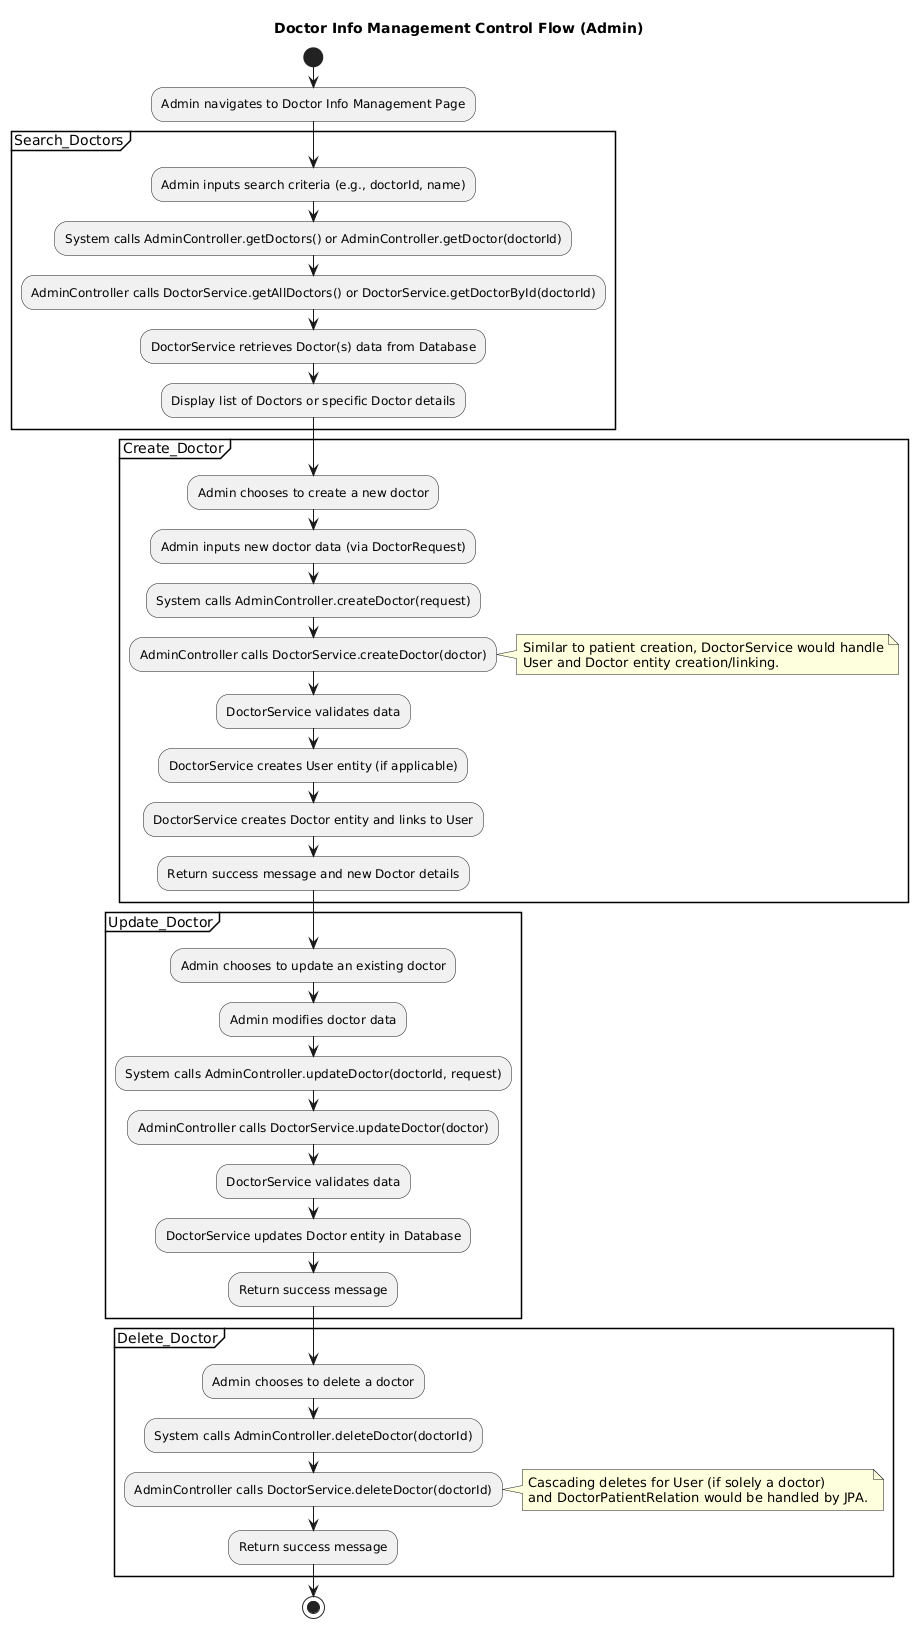

The diagram above was rendered by PlantUML. Its source (embedded in the PNG):
@startuml
title Doctor Info Management Control Flow (Admin)

start
:Admin navigates to Doctor Info Management Page;

partition Search_Doctors {
  :Admin inputs search criteria (e.g., doctorId, name);
  :System calls AdminController.getDoctors() or AdminController.getDoctor(doctorId);
  :AdminController calls DoctorService.getAllDoctors() or DoctorService.getDoctorById(doctorId);
  :DoctorService retrieves Doctor(s) data from Database;
  :Display list of Doctors or specific Doctor details;
}

partition Create_Doctor {
  :Admin chooses to create a new doctor;
  :Admin inputs new doctor data (via DoctorRequest);
  :System calls AdminController.createDoctor(request);
  :AdminController calls DoctorService.createDoctor(doctor);
  note right
    Similar to patient creation, DoctorService would handle
    User and Doctor entity creation/linking.
  end note
  :DoctorService validates data;
  :DoctorService creates User entity (if applicable);
  :DoctorService creates Doctor entity and links to User;
  :Return success message and new Doctor details;
}

partition Update_Doctor {
  :Admin chooses to update an existing doctor;
  :Admin modifies doctor data;
  :System calls AdminController.updateDoctor(doctorId, request);
  :AdminController calls DoctorService.updateDoctor(doctor);
  :DoctorService validates data;
  :DoctorService updates Doctor entity in Database;
  :Return success message;
}

partition Delete_Doctor {
  :Admin chooses to delete a doctor;
  :System calls AdminController.deleteDoctor(doctorId);
  :AdminController calls DoctorService.deleteDoctor(doctorId);
  note right
    Cascading deletes for User (if solely a doctor)
    and DoctorPatientRelation would be handled by JPA.
  end note
  :Return success message;
}

stop
@enduml